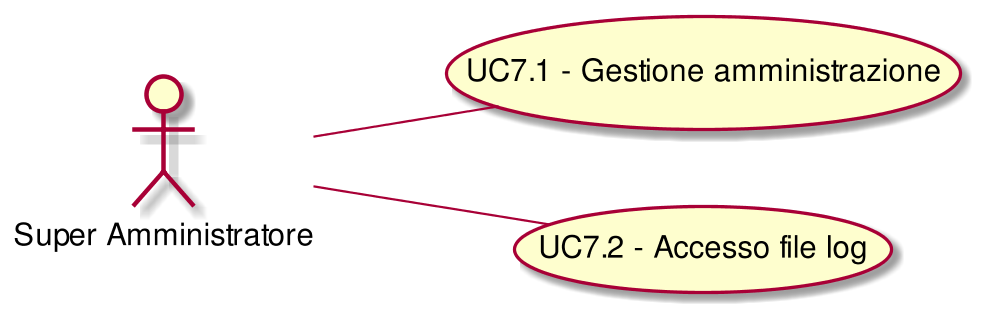

The diagram above was rendered by PlantUML. Its source (embedded in the PNG):
@startuml
scale 1000*1000
left to right direction
( UC7.1 - Gestione amministrazione ) as (UC7.1)
:Super Amministratore:--(UC7.1)
( UC7.2 - Accesso file log ) as (UC7.2)
:Super Amministratore:--(UC7.2)
@enduml